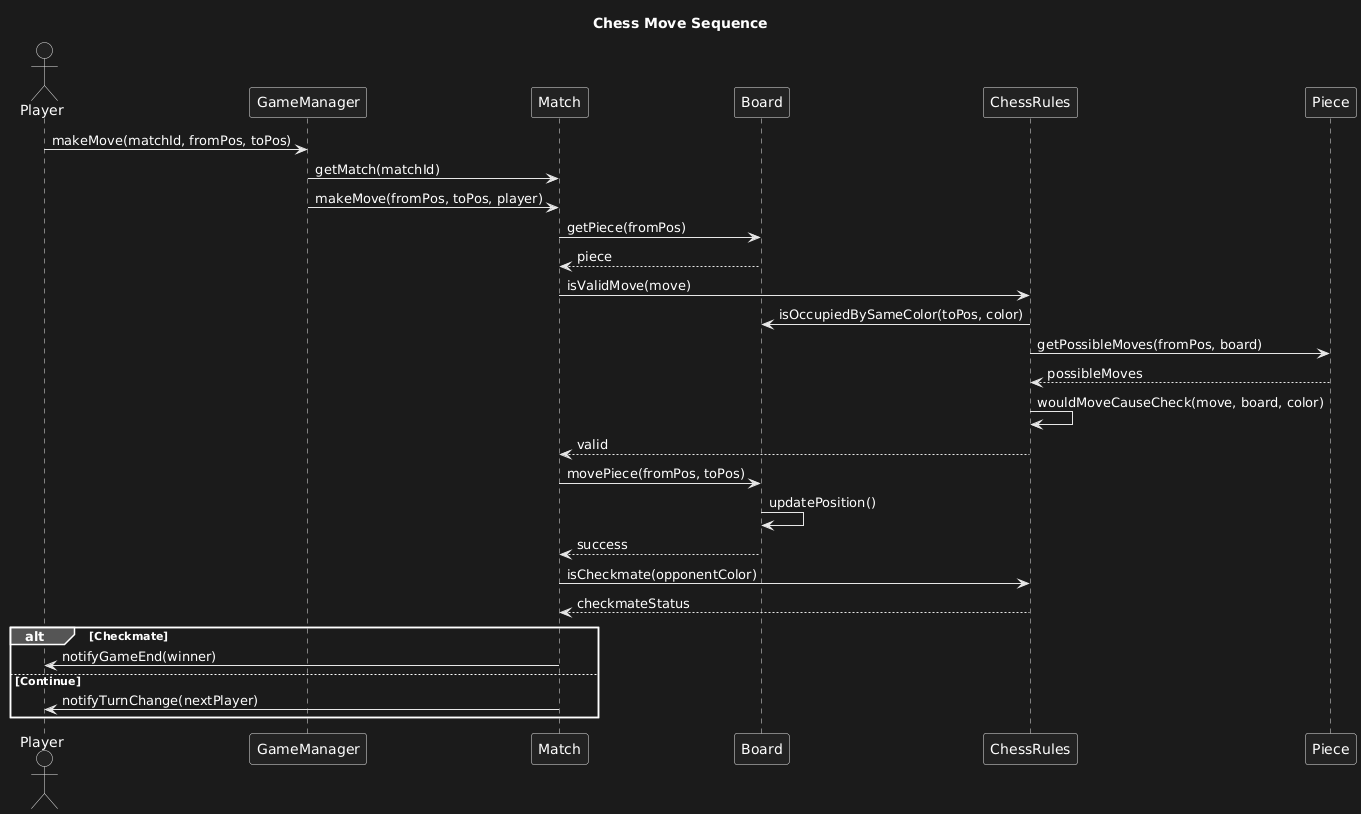

The diagram above was rendered by PlantUML. Its source (embedded in the PNG):
@startuml
title Chess Move Sequence

actor Player
participant GameManager
participant Match
participant Board
participant ChessRules
participant Piece

Player -> GameManager: makeMove(matchId, fromPos, toPos)
GameManager -> Match: getMatch(matchId)
GameManager -> Match: makeMove(fromPos, toPos, player)

Match -> Board: getPiece(fromPos)
Board --> Match: piece

Match -> ChessRules: isValidMove(move)
ChessRules -> Board: isOccupiedBySameColor(toPos, color)
ChessRules -> Piece: getPossibleMoves(fromPos, board)
Piece --> ChessRules: possibleMoves
ChessRules -> ChessRules: wouldMoveCauseCheck(move, board, color)
ChessRules --> Match: valid

Match -> Board: movePiece(fromPos, toPos)
Board -> Board: updatePosition()
Board --> Match: success

Match -> ChessRules: isCheckmate(opponentColor)
ChessRules --> Match: checkmateStatus

alt Checkmate
    Match -> Player: notifyGameEnd(winner)
else Continue
    Match -> Player: notifyTurnChange(nextPlayer)
end
@enduml